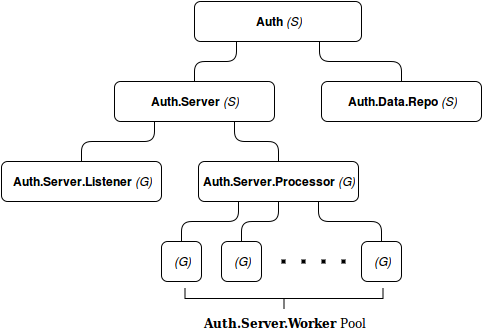

The diagram above was exported from draw.io. Its source (the exported page's mxGraphModel, read from the mxfile embedded in the PNG):
<mxGraphModel dx="1114" dy="898" grid="1" gridSize="10" guides="1" tooltips="1" connect="1" arrows="1" fold="1" page="1" pageScale="1" pageWidth="826" pageHeight="1169" background="#ffffff" math="0" shadow="0">
  <root>
    <mxCell id="0" />
    <mxCell id="1" parent="0" />
    <mxCell id="3" style="edgeStyle=orthogonalEdgeStyle;rounded=1;html=1;exitX=0.25;exitY=1;entryX=0.5;entryY=0;endArrow=none;endFill=0;jettySize=auto;orthogonalLoop=1;" parent="1" source="4" target="6" edge="1">
      <mxGeometry x="312.5882352941178" y="119.82352941176487" as="geometry" />
    </mxCell>
    <mxCell id="22" style="edgeStyle=orthogonalEdgeStyle;rounded=1;html=1;exitX=0.75;exitY=1;endArrow=none;endFill=0;jettySize=auto;orthogonalLoop=1;strokeWidth=1;fontFamily=Verdana;fontSize=16;fontColor=#000000;" parent="1" source="4" target="21" edge="1">
      <mxGeometry relative="1" as="geometry" />
    </mxCell>
    <mxCell id="4" value="&lt;div&gt;&lt;b&gt;Auth&lt;/b&gt; &lt;i&gt;(S)&lt;/i&gt;&lt;/div&gt;" style="rounded=1;whiteSpace=wrap;html=1;strokeWidth=1;fillColor=#FFFFFF;gradientColor=none;align=center;" parent="1" vertex="1">
      <mxGeometry x="313" y="80" width="167" height="40" as="geometry" />
    </mxCell>
    <mxCell id="19" style="edgeStyle=orthogonalEdgeStyle;rounded=1;html=1;exitX=0.25;exitY=1;entryX=0.5;entryY=0;endArrow=none;endFill=0;jettySize=auto;orthogonalLoop=1;strokeWidth=1;fontFamily=Verdana;fontSize=16;fontColor=#000000;" parent="1" source="6" target="7" edge="1">
      <mxGeometry relative="1" as="geometry" />
    </mxCell>
    <mxCell id="20" style="edgeStyle=orthogonalEdgeStyle;rounded=1;html=1;exitX=0.75;exitY=1;entryX=0.5;entryY=0;endArrow=none;endFill=0;jettySize=auto;orthogonalLoop=1;strokeWidth=1;fontFamily=Verdana;fontSize=16;fontColor=#000000;" parent="1" source="6" target="8" edge="1">
      <mxGeometry relative="1" as="geometry" />
    </mxCell>
    <mxCell id="6" value="&lt;b&gt;Auth.Server &lt;/b&gt;&lt;i&gt;(S)&lt;/i&gt;" style="rounded=1;whiteSpace=wrap;html=1;strokeWidth=1;fillColor=#FFFFFF;gradientColor=none;align=center;" parent="1" vertex="1">
      <mxGeometry x="233" y="160" width="160" height="40" as="geometry" />
    </mxCell>
    <mxCell id="7" value="&lt;b&gt;Auth.Server.Listener&amp;nbsp;&lt;/b&gt;&lt;i&gt;(G)&lt;/i&gt;" style="rounded=1;whiteSpace=wrap;html=1;strokeWidth=1;fillColor=#FFFFFF;gradientColor=none;align=center;" parent="1" vertex="1">
      <mxGeometry x="120" y="240" width="160" height="40" as="geometry" />
    </mxCell>
    <mxCell id="13" style="edgeStyle=orthogonalEdgeStyle;rounded=1;html=1;exitX=0.25;exitY=1;entryX=0.5;entryY=0;endArrow=none;endFill=0;jettySize=auto;orthogonalLoop=1;fontFamily=Verdana;fontSize=16;fontColor=#000000;" parent="1" source="8" target="10" edge="1">
      <mxGeometry relative="1" as="geometry" />
    </mxCell>
    <mxCell id="14" style="edgeStyle=orthogonalEdgeStyle;rounded=1;html=1;exitX=0.5;exitY=1;entryX=0.5;entryY=0;endArrow=none;endFill=0;jettySize=auto;orthogonalLoop=1;fontFamily=Verdana;fontSize=16;fontColor=#000000;" parent="1" source="8" target="11" edge="1">
      <mxGeometry relative="1" as="geometry" />
    </mxCell>
    <mxCell id="8" value="&lt;b&gt;Auth.Server.Processor&amp;nbsp;&lt;/b&gt;&lt;i&gt;(G)&lt;/i&gt;" style="rounded=1;whiteSpace=wrap;html=1;strokeWidth=1;fillColor=#FFFFFF;gradientColor=none;align=center;" parent="1" vertex="1">
      <mxGeometry x="317" y="240" width="160" height="40" as="geometry" />
    </mxCell>
    <mxCell id="10" value="&lt;i&gt;(G)&lt;/i&gt;" style="rounded=1;whiteSpace=wrap;html=1;strokeWidth=1;fillColor=#FFFFFF;gradientColor=none;align=center;" parent="1" vertex="1">
      <mxGeometry x="280" y="320" width="40" height="40" as="geometry" />
    </mxCell>
    <mxCell id="11" value="&lt;i&gt;(G)&lt;/i&gt;" style="rounded=1;whiteSpace=wrap;html=1;strokeWidth=1;fillColor=#FFFFFF;gradientColor=none;align=center;" parent="1" vertex="1">
      <mxGeometry x="340" y="320" width="40" height="40" as="geometry" />
    </mxCell>
    <mxCell id="12" value="&lt;i&gt;(G)&lt;/i&gt;" style="rounded=1;whiteSpace=wrap;html=1;strokeWidth=1;fillColor=#FFFFFF;gradientColor=none;align=center;" parent="1" vertex="1">
      <mxGeometry x="480" y="320" width="40" height="40" as="geometry" />
    </mxCell>
    <mxCell id="15" style="edgeStyle=orthogonalEdgeStyle;rounded=1;html=1;exitX=0.75;exitY=1;entryX=0.5;entryY=0;endArrow=none;endFill=0;jettySize=auto;orthogonalLoop=1;fontFamily=Verdana;fontSize=16;fontColor=#000000;" parent="1" source="8" target="12" edge="1">
      <mxGeometry relative="1" as="geometry">
        <Array as="points">
          <mxPoint x="437" y="300" />
          <mxPoint x="500" y="300" />
        </Array>
      </mxGeometry>
    </mxCell>
    <mxCell id="16" value="" style="endArrow=none;html=1;dashed=1;dashPattern=1 4;fontFamily=Verdana;fontSize=16;fontColor=#000000;strokeWidth=4;entryX=0;entryY=0.5;" parent="1" target="12" edge="1">
      <mxGeometry width="50" height="50" relative="1" as="geometry">
        <mxPoint x="400" y="340" as="sourcePoint" />
        <mxPoint x="460" y="340" as="targetPoint" />
      </mxGeometry>
    </mxCell>
    <mxCell id="17" value="" style="strokeWidth=1;html=1;shape=mxgraph.flowchart.annotation_2;align=left;fillColor=#ddeeFF;gradientColor=none;fontFamily=Verdana;fontSize=16;fontColor=#000000;rotation=-90;" parent="1" vertex="1">
      <mxGeometry x="392" y="278" width="21" height="198" as="geometry" />
    </mxCell>
    <mxCell id="18" value="&lt;font style=&quot;font-size: 12px&quot;&gt;&lt;b&gt;Auth.Server.Worker&lt;/b&gt; Pool&lt;/font&gt;" style="text;html=1;strokeColor=none;fillColor=none;align=center;verticalAlign=middle;whiteSpace=wrap;overflow=hidden;fontFamily=Verdana;fontSize=16;fontColor=#000000;" parent="1" vertex="1">
      <mxGeometry x="283" y="390" width="240" height="20" as="geometry" />
    </mxCell>
    <mxCell id="21" value="&lt;b&gt;Auth.Data.Repo&amp;nbsp;&lt;/b&gt;&lt;i&gt;(S)&lt;/i&gt;" style="rounded=1;whiteSpace=wrap;html=1;strokeWidth=1;fillColor=#FFFFFF;gradientColor=none;align=center;" parent="1" vertex="1">
      <mxGeometry x="440" y="160" width="160" height="40" as="geometry" />
    </mxCell>
  </root>
</mxGraphModel>